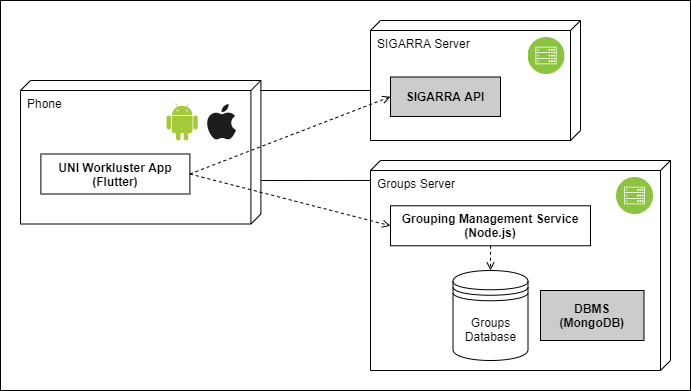

The diagram above was exported from draw.io. Its source (the exported page's mxGraphModel, read from the mxfile embedded in the PNG):
<mxGraphModel dx="820" dy="575" grid="1" gridSize="10" guides="1" tooltips="1" connect="1" arrows="1" fold="1" page="1" pageScale="1" pageWidth="827" pageHeight="1169" background="none" math="0" shadow="0">
  <root>
    <mxCell id="0" />
    <mxCell id="1" parent="0" />
    <mxCell id="223" value="" style="rounded=0;whiteSpace=wrap;html=1;" parent="1" vertex="1">
      <mxGeometry x="69" y="20" width="690" height="390" as="geometry" />
    </mxCell>
    <mxCell id="224" value="" style="group" parent="1" vertex="1" connectable="0">
      <mxGeometry x="89" y="40" width="650" height="350" as="geometry" />
    </mxCell>
    <mxCell id="220" value="" style="group;fontColor=#000000;" parent="224" connectable="0" vertex="1">
      <mxGeometry y="60" width="240.4" height="143.5" as="geometry" />
    </mxCell>
    <mxCell id="184" value="&lt;font color=&quot;#000000&quot;&gt;Phone&lt;/font&gt;" style="verticalAlign=top;align=left;shape=cube;size=10;direction=south;fontStyle=0;html=1;boundedLbl=1;spacingLeft=5;fillColor=#FFFFFF;container=0;" parent="220" vertex="1">
      <mxGeometry width="240.4" height="143.5" as="geometry" />
    </mxCell>
    <mxCell id="199" value="UNI Workluster App&#10;(Flutter)" style="fontStyle=1;fillColor=#FFFFFF;fontColor=#000000;" parent="220" vertex="1">
      <mxGeometry x="20.400000000000006" y="73.5" width="149" height="40" as="geometry" />
    </mxCell>
    <mxCell id="213" value="" style="dashed=0;outlineConnect=0;html=1;align=center;labelPosition=center;verticalLabelPosition=bottom;verticalAlign=top;shape=mxgraph.weblogos.android;fillColor=#A4CA39;strokeColor=none" parent="220" vertex="1">
      <mxGeometry x="146" y="23" width="31.27" height="37" as="geometry" />
    </mxCell>
    <mxCell id="214" value="" style="dashed=0;outlineConnect=0;html=1;align=center;labelPosition=center;verticalLabelPosition=bottom;verticalAlign=top;shape=mxgraph.weblogos.apple;fillColor=#1B1C1C;strokeColor=none" parent="220" vertex="1">
      <mxGeometry x="186.00000000000003" y="23.5" width="29.48" height="36" as="geometry" />
    </mxCell>
    <mxCell id="221" value="" style="group;fillColor=#FFFFFF;" parent="224" connectable="0" vertex="1">
      <mxGeometry x="350" width="210" height="120" as="geometry" />
    </mxCell>
    <mxCell id="201" value="SIGARRA Server" style="verticalAlign=top;align=left;shape=cube;size=10;direction=south;fontStyle=0;html=1;boundedLbl=1;spacingLeft=5;container=0;fillColor=#FFFFFF;fontColor=#000000;" parent="221" vertex="1">
      <mxGeometry width="210" height="120" as="geometry" />
    </mxCell>
    <mxCell id="203" value="SIGARRA API" style="fontStyle=1;fillColor=#CCCCCC;fontColor=#000000;" parent="221" vertex="1">
      <mxGeometry x="20" y="56.5" width="110" height="39.48" as="geometry" />
    </mxCell>
    <mxCell id="202" value="" style="aspect=fixed;perimeter=ellipsePerimeter;html=1;align=center;shadow=0;dashed=0;fontColor=#4277BB;labelBackgroundColor=#ffffff;fontSize=12;spacingTop=3;image;image=img/lib/ibm/infrastructure/mobile_backend.svg;" parent="221" vertex="1">
      <mxGeometry x="157.5" y="17" width="36.5" height="36.5" as="geometry" />
    </mxCell>
    <mxCell id="222" value="" style="group;fillColor=#FFFFFF;" parent="224" connectable="0" vertex="1">
      <mxGeometry x="350" y="140" width="300" height="210" as="geometry" />
    </mxCell>
    <mxCell id="186" value="&lt;font color=&quot;#000000&quot;&gt;Groups Server&lt;/font&gt;" style="verticalAlign=top;align=left;shape=cube;size=10;direction=south;fontStyle=0;html=1;boundedLbl=1;spacingLeft=5;container=0;fillColor=#FFFFFF;" parent="222" vertex="1">
      <mxGeometry width="300" height="210" as="geometry" />
    </mxCell>
    <mxCell id="200" value="Grouping Management Service&#10;(Node.js)" style="fontStyle=1;fillColor=#FFFFFF;fontColor=#000000;" parent="222" vertex="1">
      <mxGeometry x="20" y="45.25999999999999" width="200" height="40" as="geometry" />
    </mxCell>
    <mxCell id="197" value="Groups&lt;br&gt;Database" style="shape=datastore;whiteSpace=wrap;html=1;fillColor=#FFFFFF;fontColor=#000000;strokeColor=#000000;" parent="222" vertex="1">
      <mxGeometry x="82.5" y="110" width="75" height="90" as="geometry" />
    </mxCell>
    <mxCell id="211" style="edgeStyle=none;html=1;dashed=1;endArrow=open;endFill=0;" parent="222" source="200" target="197" edge="1">
      <mxGeometry relative="1" as="geometry" />
    </mxCell>
    <mxCell id="218" value="" style="aspect=fixed;perimeter=ellipsePerimeter;html=1;align=center;shadow=0;dashed=0;fontColor=#4277BB;labelBackgroundColor=#ffffff;fontSize=12;spacingTop=3;image;image=img/lib/ibm/infrastructure/mobile_backend.svg;" parent="222" vertex="1">
      <mxGeometry x="246" y="17" width="36.5" height="36.5" as="geometry" />
    </mxCell>
    <mxCell id="219" value="DBMS&#10;(MongoDB)" style="fontStyle=1;fillColor=#CCCCCC;fontColor=#000000;" parent="222" vertex="1">
      <mxGeometry x="170" y="130" width="103.5" height="50" as="geometry" />
    </mxCell>
    <mxCell id="193" value="" style="endArrow=none;html=1;exitX=0.697;exitY=-0.001;exitDx=0;exitDy=0;exitPerimeter=0;entryX=0.095;entryY=1;entryDx=0;entryDy=0;entryPerimeter=0;" parent="224" source="184" target="186" edge="1">
      <mxGeometry width="50" height="50" relative="1" as="geometry">
        <mxPoint x="239" y="360" as="sourcePoint" />
        <mxPoint x="390" y="210" as="targetPoint" />
      </mxGeometry>
    </mxCell>
    <mxCell id="205" value="" style="endArrow=none;html=1;entryX=0.583;entryY=1;entryDx=0;entryDy=0;entryPerimeter=0;" parent="224" target="201" edge="1">
      <mxGeometry width="50" height="50" relative="1" as="geometry">
        <mxPoint x="240" y="70" as="sourcePoint" />
        <mxPoint x="320" y="70" as="targetPoint" />
      </mxGeometry>
    </mxCell>
    <mxCell id="210" value="" style="html=1;labelBackgroundColor=#ffffff;startArrow=none;startFill=0;startSize=6;endArrow=open;endFill=0;endSize=6;jettySize=auto;orthogonalLoop=1;strokeWidth=1;dashed=1;fontSize=14;entryX=0;entryY=0.5;entryDx=0;entryDy=0;exitX=1;exitY=0.5;exitDx=0;exitDy=0;" parent="224" source="199" target="203" edge="1">
      <mxGeometry width="60" height="60" relative="1" as="geometry">
        <mxPoint x="240.00000000000006" y="-120" as="sourcePoint" />
        <mxPoint x="360.52000000000004" y="-22.970000000000027" as="targetPoint" />
      </mxGeometry>
    </mxCell>
    <mxCell id="209" value="" style="html=1;labelBackgroundColor=#ffffff;startArrow=none;startFill=0;startSize=6;endArrow=open;endFill=0;endSize=6;jettySize=auto;orthogonalLoop=1;strokeWidth=1;dashed=1;fontSize=14;entryX=0;entryY=0.5;entryDx=0;entryDy=0;exitX=1;exitY=0.5;exitDx=0;exitDy=0;" parent="224" source="199" target="200" edge="1">
      <mxGeometry width="60" height="60" relative="1" as="geometry">
        <mxPoint x="280" y="340" as="sourcePoint" />
        <mxPoint x="340" y="280" as="targetPoint" />
      </mxGeometry>
    </mxCell>
  </root>
</mxGraphModel>